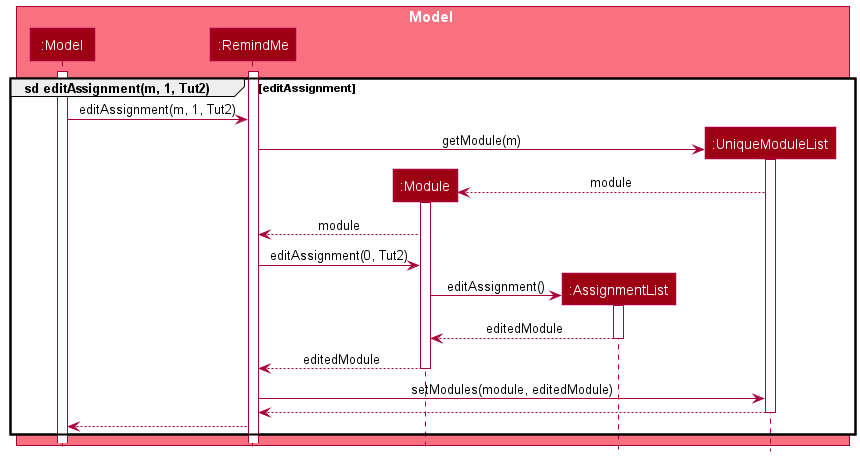

The diagram above was rendered by PlantUML. Its source (embedded in the PNG):
@startuml
!include style.puml

box Model MODEL_COLOR_T1
participant ":Model" as Model MODEL_COLOR
participant ":RemindMe" as RemindMe MODEL_COLOR
participant ":Module" as Module MODEL_COLOR
participant ":AssignmentList" as AssignmentList MODEL_COLOR
participant ":UniqueModuleList" as UniqueModuleList MODEL_COLOR
end Box

group sd editAssignment(m, 1, Tut2) [editAssignment]
    activate Model
    activate RemindMe
    Model -> RemindMe : editAssignment(m, 1, Tut2)
        
    create UniqueModuleList
    RemindMe -> UniqueModuleList : getModule(m)
    activate UniqueModuleList
    create Module
    UniqueModuleList --> Module : module
    activate Module
    Module --> RemindMe : module
    RemindMe -> Module : editAssignment(0, Tut2)

    create AssignmentList
    Module -> AssignmentList : editAssignment()
    activate AssignmentList
    AssignmentList --> Module : editedModule
    deactivate AssignmentList

    Module --> RemindMe : editedModule
    deactivate Module

    RemindMe -> UniqueModuleList : setModules(module, editedModule)
    UniqueModuleList --> RemindMe
    deactivate UniqueModuleList
    RemindMe --> Model



end
@enduml